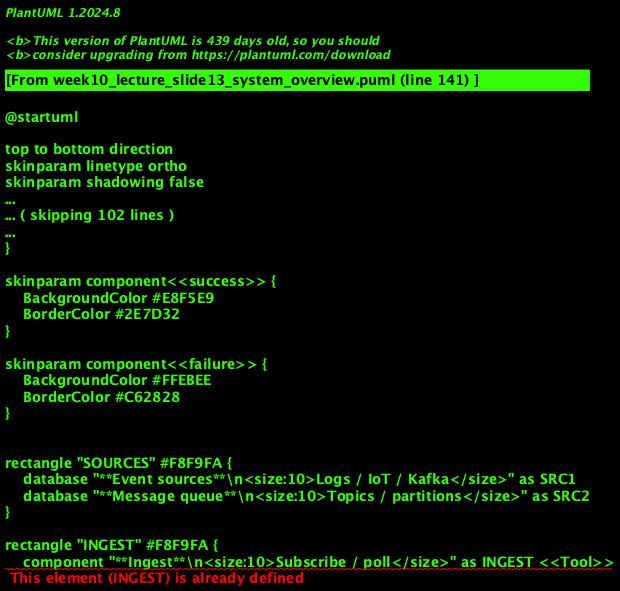

The diagram above was rendered by PlantUML. Its source (embedded in the PNG):
@startuml
'=================================================
' CANONICAL DIAGRAM TEMPLATE - DATA ENGINEERING
'=================================================

top to bottom direction
skinparam linetype ortho
skinparam shadowing false
skinparam roundcorner 8
skinparam handwritten false
skinparam nodesep 30
skinparam ranksep 40

'-------------------------
' FONT & GLOBAL STYLE
'-------------------------
skinparam defaultFontName "Segoe UI, Helvetica, sans-serif"
skinparam defaultFontSize 16
skinparam defaultFontColor #2C3E50

'-------------------------
' GENERIC BOX STYLE
'-------------------------
skinparam rectangle {
    BackgroundColor #F8F9FA
    BorderColor #90A4AE
    BorderThickness 2
    FontColor #263238
    FontSize 14
    FontStyle bold
    Padding 20
}

skinparam component {
    BackgroundColor #FFFFFF
    BorderColor #78909C
    BorderThickness 1.5
    FontSize 14
    Padding 12
}

skinparam database {
    BackgroundColor #ECEFF1
    BorderColor #546E7A
    BorderThickness 1.5
    FontSize 14
    FontColor #263238
}

skinparam arrow {
    Color #607D8B
    Thickness 1.5
    FontSize 11
    FontColor #546E7A
}

'-------------------------
' SEMANTIC STEREOTYPES
'-------------------------
skinparam component<<UI>> {
    BorderColor #8E24AA
    BackgroundColor #F3E5F5
    FontColor #4A148C
}

skinparam component<<Agent>> {
    BorderColor #0288D1
    BackgroundColor #E1F5FE
    FontColor #01579B
}

skinparam component<<Tool>> {
    BorderColor #2E7D32
    BackgroundColor #E8F5E9
    FontColor #1B5E20
}

skinparam component<<Config>> {
    BorderColor #F57C00
    BackgroundColor #FFF3E0
    FontColor #E65100
}

skinparam component<<Bad>> {
    BorderColor #C62828
    BackgroundColor #FFEBEE
    FontColor #B71C1C
}

skinparam component<<V1>> {
    BorderColor #F57C00
    BackgroundColor #FFF3E0
    FontColor #E65100
}

skinparam component<<V2>> {
    BorderColor #2E7D32
    BackgroundColor #E8F5E9
    FontColor #1B5E20
}

skinparam component<<up>> {
    BackgroundColor #E8F5E9
    BorderColor #2E7D32
}

skinparam component<<down>> {
    BackgroundColor #FFEBEE
    BorderColor #C62828
}

skinparam database<<up>> {
    BackgroundColor #E8F5E9
    BorderColor #2E7D32
}

skinparam database<<down>> {
    BackgroundColor #FFEBEE
    BorderColor #C62828
}

skinparam component<<success>> {
    BackgroundColor #E8F5E9
    BorderColor #2E7D32
}

skinparam component<<failure>> {
    BackgroundColor #FFEBEE
    BorderColor #C62828
}

'=================================================

' STREAMING PIPELINE OVERVIEW
rectangle "SOURCES" #F8F9FA {
    database "**Event sources**\n<size:10>Logs / IoT / Kafka</size>" as SRC1
    database "**Message queue**\n<size:10>Topics / partitions</size>" as SRC2
}

rectangle "INGEST" #F8F9FA {
    component "**Ingest**\n<size:10>Subscribe / poll</size>" as INGEST <<Tool>>
}

rectangle "STREAM ENGINE" #F8F9FA {
    component "**Window / aggregate**\n<size:10>Event-time / watermark</size>" as WINDOW <<Tool>>
    component "**State**\n<size:10>Per-key / checkpoint</size>" as STATE <<Agent>>
}

rectangle "SINK" #F8F9FA {
    component "**Sink**\n<size:10>DB / API / topic</size>" as SINK <<Tool>>
}

database "**Downstream**\n<size:10>DWH / dashboard</size>" as TARGET

SRC1 --> INGEST
SRC2 --> INGEST
INGEST --> WINDOW
WINDOW --> STATE
STATE --> WINDOW
WINDOW --> SINK
SINK --> TARGET

note bottom of WINDOW : **Windows:** tumbling / sliding / session. Watermark for late data.
note bottom of SINK : **Delivery:** at-least-once / exactly-once. Idempotent writes.

@enduml